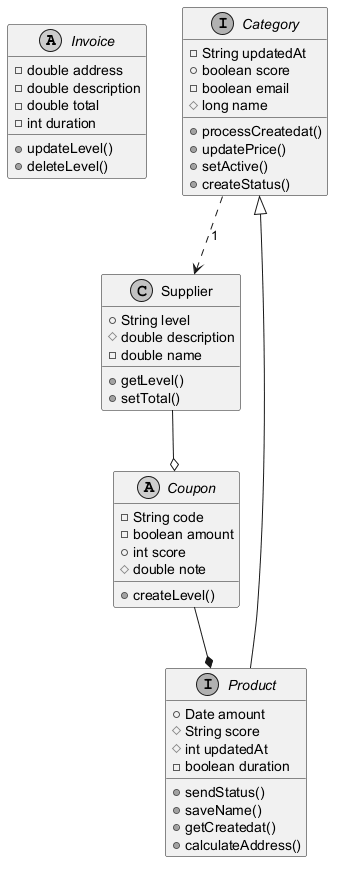

The diagram above was rendered by PlantUML. Its source (embedded in the PNG):
@startuml
skinparam monochrome true
abstract class Invoice {
  -double address
  -double description
  -double total
  -int duration
  +updateLevel()
  +deleteLevel()
}
interface Category {
  -String updatedAt
  +boolean score
  -boolean email
  #long name
  +processCreatedat()
  +updatePrice()
  +setActive()
  +createStatus()
}
class Supplier {
  +String level
  #double description
  -double name
  +getLevel()
  +setTotal()
}
interface Product {
  +Date amount
  #String score
  #int updatedAt
  -boolean duration
  +sendStatus()
  +saveName()
  +getCreatedat()
  +calculateAddress()
}
abstract class Coupon {
  -String code
  -boolean amount
  +int score
  #double note
  +createLevel()
}
Supplier --o Coupon
Product --|> Category
Category ..> Supplier : "1"
Coupon --* Product
@enduml